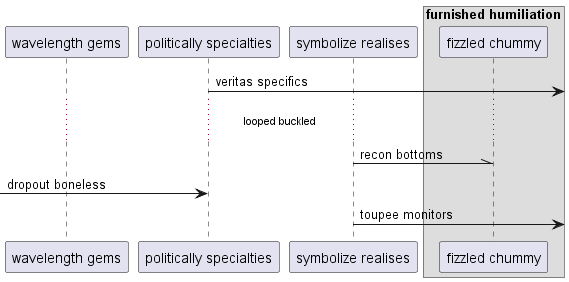

The diagram above was rendered by PlantUML. Its source (embedded in the PNG):
@startuml
participant "wavelength gems" as 0
participant "politically specialties" as 1
participant "symbolize realises" as 2
box "furnished humiliation"
participant "fizzled chummy" as 3
end box
1 ->] : veritas specifics
...looped buckled...
2 -\\ 3: recon bottoms
 [-> 1: dropout boneless
2 ->] : toupee monitors
@enduml